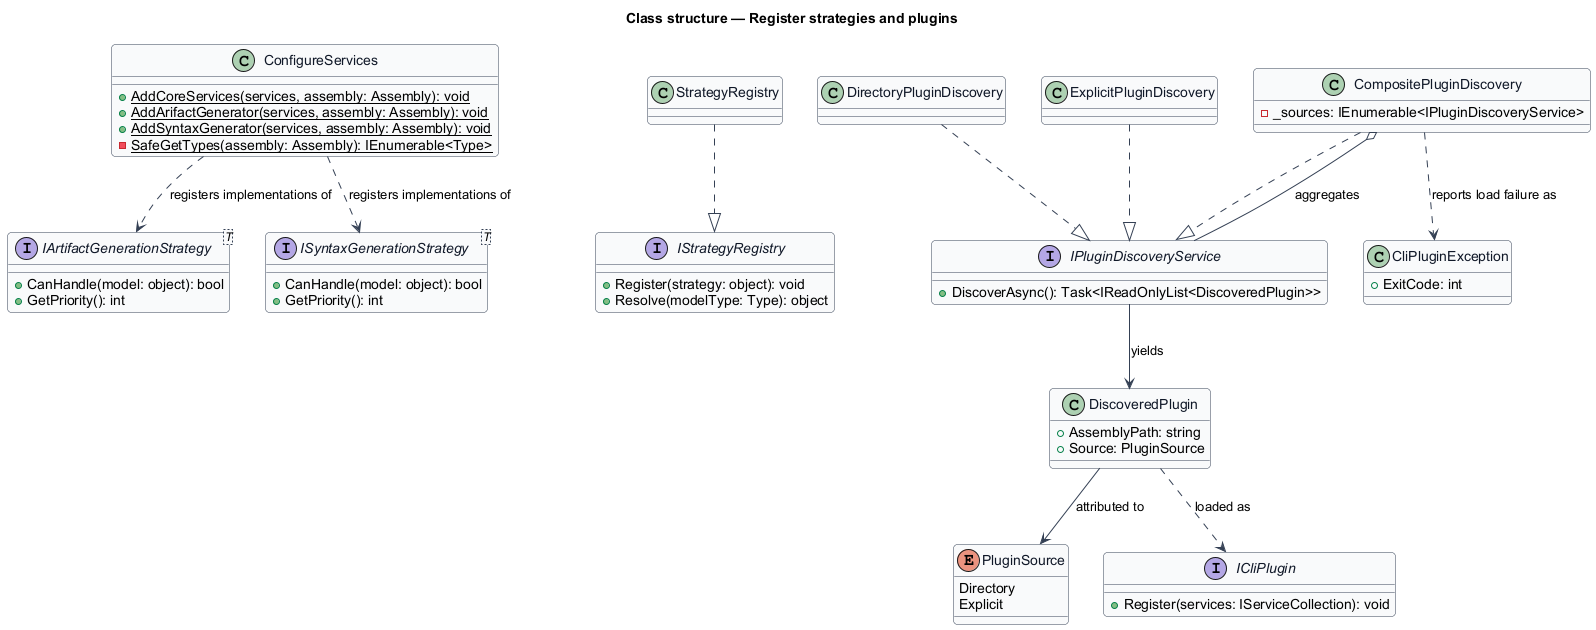

The diagram above was rendered by PlantUML. Its source (embedded in the PNG):
@startuml
skinparam backgroundColor #FFFFFF
skinparam shadowing false
skinparam roundcorner 8
skinparam defaultFontName Arial
skinparam ArrowColor #344054
skinparam class {
  BorderColor #344054
  FontColor #101828
  BackgroundColor #F9FAFB
}
title Class structure — Register strategies and plugins

class ConfigureServices {
  +{static} AddCoreServices(services, assembly: Assembly): void
  +{static} AddArifactGenerator(services, assembly: Assembly): void
  +{static} AddSyntaxGenerator(services, assembly: Assembly): void
  -{static} SafeGetTypes(assembly: Assembly): IEnumerable<Type>
}

interface "IArtifactGenerationStrategy<T>" as ArtStrategy {
  +CanHandle(model: object): bool
  +GetPriority(): int
}

interface "ISyntaxGenerationStrategy<T>" as SynStrategy {
  +CanHandle(model: object): bool
  +GetPriority(): int
}

interface IStrategyRegistry {
  +Register(strategy: object): void
  +Resolve(modelType: Type): object
}

class StrategyRegistry {
}

interface IPluginDiscoveryService {
  +DiscoverAsync(): Task<IReadOnlyList<DiscoveredPlugin>>
}

class DirectoryPluginDiscovery {
}

class ExplicitPluginDiscovery {
}

class CompositePluginDiscovery {
  -_sources: IEnumerable<IPluginDiscoveryService>
}

class DiscoveredPlugin {
  +AssemblyPath: string
  +Source: PluginSource
}

enum PluginSource {
  Directory
  Explicit
}

interface ICliPlugin {
  +Register(services: IServiceCollection): void
}

class CliPluginException {
  +ExitCode: int
}

ConfigureServices ..> ArtStrategy : registers implementations of
ConfigureServices ..> SynStrategy : registers implementations of
StrategyRegistry ..|> IStrategyRegistry
DirectoryPluginDiscovery ..|> IPluginDiscoveryService
ExplicitPluginDiscovery ..|> IPluginDiscoveryService
CompositePluginDiscovery ..|> IPluginDiscoveryService
CompositePluginDiscovery o-- IPluginDiscoveryService : aggregates
IPluginDiscoveryService --> DiscoveredPlugin : yields
DiscoveredPlugin --> PluginSource : attributed to
DiscoveredPlugin ..> ICliPlugin : loaded as
CompositePluginDiscovery ..> CliPluginException : reports load failure as
@enduml